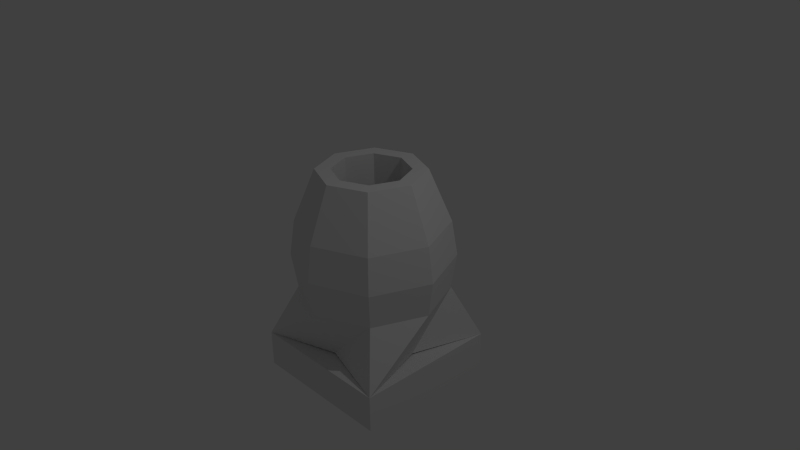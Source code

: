 # Source: alternate_thrustermodule.blend  (saved by Blender 2.69.0; exported with 4.5.12 LTS)
import bpy
from mathutils import Matrix  # noqa: F401  (used for matrix-valued properties, if any)

bpy.ops.wm.read_factory_settings(use_empty=True)
scene = bpy.context.scene
scene.name = 'Scene'

# ---- collections
col_collection_1 = bpy.data.collections.new('Collection 1'); scene.collection.children.link(col_collection_1)

# ---- materials (node trees are filled in below, after node groups)
mat_material = bpy.data.materials.new('Material')
mat_material.alpha_threshold = 0.0
mat_material.use_transparent_shadow = False
mat_material.roughness = 0.5
mat_material.line_color = (0.0, 0.0, 0.0, 1.0)

# ---- material node trees

# ---- world
world_world = bpy.data.worlds.new('World'); scene.world = world_world
world_world.color = (0.05088, 0.05088, 0.05088)
world_world.use_sun_shadow = False
world_world.sun_shadow_jitter_overblur = 0.0
world_world.cycles.sampling_method = 'MANUAL'
world_world.cycles.sample_map_resolution = 256

# ---- cameras
cam_camera = bpy.data.cameras.new('Camera')
cam_camera.clip_end = 100.0
cam_camera.lens = 35.0
cam_camera.sensor_width = 32.0
cam_camera.sensor_height = 18.0
cam_camera.ortho_scale = 7.314
cam_camera.dof.focus_distance = 0.0
cam_camera.dof.aperture_fstop = 128.0

# ---- lights
light_lamp = bpy.data.lights.new('Lamp', 'POINT')
light_lamp.transmission_factor = 0.0
light_lamp.cutoff_distance = 30.0
light_lamp.energy = 100.0
light_lamp.shadow_buffer_clip_start = 1.001
light_lamp.shadow_soft_size = 0.1
light_lamp.shadow_maximum_resolution = 0.006
light_lamp.use_absolute_resolution = True
light_lamp.cycles.use_multiple_importance_sampling = False

# ---- meshes
me_cube = bpy.data.meshes.new('Cube')
me_cube.from_pydata([(-0.7071, 0.0, 1.188), (-1.0, 0.0, 0.481), (-0.7071, -0.7071, 0.481), (-0.5, 0.5, 1.188), (-0.7071, 0.7071, 0.481), (0.0, -1.0, 0.481), (0.0, 0.7071, 1.188), (0.0, 1.0, 0.481), (0.7071, -0.7071, 0.481), (0.5, 0.5, 1.188), (0.7071, 0.7071, 0.481), (1.0, -1.49e-07, 0.481), (0.7071, -5.96e-08, 1.188), (1.0, -1.49e-07, 0.481), (0.7071, 0.7071, 0.481), (0.5, -0.5, 1.188), (0.7071, -0.7071, 0.481), (0.0, 1.0, 0.481), (0.0, -0.7071, 1.188), (0.0, -1.0, 0.481), (-0.7071, 0.7071, 0.481), (-0.5, -0.5, 1.188), (-0.7071, -0.7071, 0.481), (-1.0, 0.0, 0.481), (-0.7071, 0.0, -1.188), (-1.0, 0.0, -0.481), (-0.7071, -0.7071, -0.481), (0.0, -1.074, 0.0), (-1.0, 1.0, -1.208), (-0.7071, 0.7071, -0.481), (0.0, -1.0, -0.481), (0.0, 0.7071, -1.188), (0.0, 1.0, -0.481), (0.7071, -0.7071, -0.481), (1.0, 1.0, -1.208), (0.7071, 0.7071, -0.481), (1.0, -1.49e-07, -0.481), (0.7071, -5.96e-08, -1.188), (1.0, -1.49e-07, -0.481), (0.7071, 0.7071, -0.481), (1.0, -1.0, -1.208), (0.7071, -0.7071, -0.481), (0.0, 1.0, -0.481), (0.0, -0.7071, -1.188), (0.0, -1.0, -0.481), (-0.7071, 0.7071, -0.481), (-0.7594, -0.7594, 0.0), (-1.0, -1.0, -1.208), (-0.7071, -0.7071, -0.481), (-1.0, 0.0, -0.481), (-1.074, -2.98e-08, 0.0), (-0.7594, 0.7594, 0.0), (0.0, 1.074, 0.0), (0.7594, 0.7594, 0.0), (1.074, -1.788e-07, 0.0), (0.7594, -0.7594, 0.0), (-1.0, -1.0, -1.708), (-1.0, 1.0, -1.708), (1.0, 1.0, -1.708), (1.0, -1.0, -1.708), (1.057e-08, 0.5064, 1.188), (-0.3581, 0.3581, 1.188), (-0.5064, 8.458e-09, 1.188), (0.3581, 0.3581, 1.188), (0.5064, -3.423e-08, 1.188), (0.3581, -0.3581, 1.188), (1.057e-08, -0.5064, 1.188), (-0.3581, -0.3581, 1.188), (1.057e-08, 0.5064, -0.2506), (-0.3581, 0.3581, -0.2506), (-0.5064, 8.458e-09, -0.2506), (0.3581, 0.3581, -0.2506), (0.5064, -3.423e-08, -0.2506), (0.3581, -0.3581, -0.2506), (1.057e-08, -0.5064, -0.2506), (-0.3581, -0.3581, -0.2506)], [], [(1, 4, 20, 23), (1, 0, 3, 4), (4, 7, 17, 20), (4, 3, 6, 7), (7, 10, 14, 17), (7, 6, 9, 10), (10, 13, 11, 14), (10, 9, 12, 13), (13, 16, 8, 11), (13, 12, 15, 16), (16, 19, 5, 8), (16, 15, 18, 19), (19, 22, 2, 5), (19, 18, 21, 22), (5, 2, 46, 27), (8, 5, 27, 55), (11, 8, 55, 54), (14, 11, 54, 53), (17, 14, 53, 52), (20, 17, 52, 51), (23, 20, 51, 50), (2, 23, 50, 46), (22, 1, 23, 2), (22, 21, 0, 1), (0, 21, 67, 62), (25, 49, 45, 29), (25, 29, 28, 24), (29, 45, 42, 32), (29, 32, 31, 28), (32, 42, 39, 35), (32, 35, 34, 31), (35, 39, 36, 38), (35, 38, 37, 34), (38, 36, 33, 41), (38, 41, 40, 37), (41, 33, 30, 44), (41, 44, 43, 40), (44, 30, 26, 48), (44, 48, 47, 43), (30, 27, 46, 26), (33, 55, 27, 30), (36, 54, 55, 33), (39, 53, 54, 36), (42, 52, 53, 39), (45, 51, 52, 42), (49, 50, 51, 45), (26, 46, 50, 49), (48, 26, 49, 25), (48, 25, 24, 47), (24, 28, 31, 34, 37, 40, 43, 47), (47, 28, 57, 56), (28, 34, 58, 57), (40, 34, 28, 47), (40, 47, 56, 59), (56, 57, 58, 59), (34, 40, 59, 58), (18, 15, 65, 66), (21, 18, 66, 67), (62, 67, 75, 70), (15, 12, 64, 65), (12, 9, 63, 64), (9, 6, 60, 63), (6, 3, 61, 60), (3, 0, 62, 61), (70, 75, 74, 73, 72, 71, 68, 69), (67, 66, 74, 75), (66, 65, 73, 74), (65, 64, 72, 73), (64, 63, 71, 72), (61, 62, 70, 69), (60, 61, 69, 68), (63, 60, 68, 71)])
me_cube.materials.append(mat_material)
me_cube.use_remesh_preserve_volume = False
me_cube.use_remesh_preserve_attributes = False
me_cube.use_mirror_vertex_groups = False
me_cube.update()

# ---- objects
ob_cube = bpy.data.objects.new('Cube', me_cube)
ob_lamp = bpy.data.objects.new('Lamp', light_lamp)
ob_camera = bpy.data.objects.new('Camera', cam_camera)

# ---- transforms, parenting, visibility, modifiers, constraints
ob_cube.location = (0.0, 0.0, 0.0)
ob_cube.lock_rotations_4d = False
ob_cube.empty_display_type = 'ARROWS'
ob_cube.lineart.crease_threshold = 0.0
ob_lamp.location = (4.076, 1.005, 5.904)
ob_lamp.rotation_euler = (0.6503, 0.05522, 1.866)
ob_lamp.lock_rotations_4d = False
ob_lamp.empty_display_type = 'ARROWS'
ob_lamp.color = (0.0, 0.0, 0.0, 0.0)
ob_lamp.lineart.crease_threshold = 0.0
ob_camera.location = (7.481, -6.508, 5.344)
ob_camera.rotation_euler = (1.109, 0.01082, 0.8149)
ob_camera.lock_rotations_4d = False
ob_camera.empty_display_type = 'ARROWS'
ob_camera.color = (0.0, 0.0, 0.0, 0.0)
ob_camera.display_type = 'WIRE'
ob_camera.lineart.crease_threshold = 0.0

# ---- collection membership
col_collection_1.objects.link(ob_cube)
col_collection_1.objects.link(ob_lamp)
col_collection_1.objects.link(ob_camera)

# ---- scene / render settings (as saved in the file)
scene.camera = ob_camera
scene.frame_start = 1; scene.frame_end = 250; scene.frame_set(1)
scene.render.engine = 'BLENDER_EEVEE_NEXT'
scene.render.image_settings.compression = 90
scene.render.resolution_percentage = 50
scene.render.dither_intensity = 0.0
scene.cycles.use_denoising = False
scene.cycles.samples = 10
scene.cycles.sampling_pattern = 'TABULATED_SOBOL'
scene.cycles.light_sampling_threshold = 0.0
scene.cycles.use_adaptive_sampling = False
scene.cycles.use_light_tree = False
scene.cycles.blur_glossy = 0.0
scene.cycles.volume_bounces = 1
scene.cycles.pixel_filter_type = 'GAUSSIAN'
scene.cycles.sample_clamp_indirect = 0.0
scene.view_settings.view_transform = 'Standard'
bpy.context.view_layer.update()
